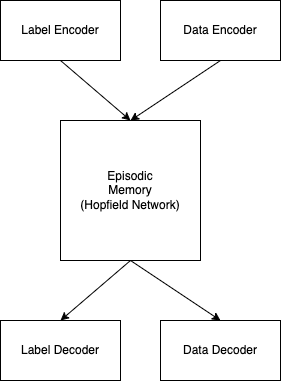

The diagram above was exported from draw.io. Its source (the exported page's mxGraphModel, read from the mxfile embedded in the PNG):
<mxGraphModel dx="962" dy="619" grid="1" gridSize="10" guides="1" tooltips="1" connect="1" arrows="1" fold="1" page="1" pageScale="1" pageWidth="850" pageHeight="1100" math="0" shadow="0">
  <root>
    <mxCell id="0" />
    <mxCell id="1" parent="0" />
    <mxCell id="11" style="edgeStyle=none;html=1;exitX=0.5;exitY=1;exitDx=0;exitDy=0;entryX=0.5;entryY=0;entryDx=0;entryDy=0;" edge="1" parent="1" source="3" target="8">
      <mxGeometry relative="1" as="geometry" />
    </mxCell>
    <mxCell id="3" value="Label Encoder" style="rounded=0;whiteSpace=wrap;html=1;" vertex="1" parent="1">
      <mxGeometry x="40" y="40" width="120" height="60" as="geometry" />
    </mxCell>
    <mxCell id="12" style="edgeStyle=none;html=1;exitX=0.5;exitY=1;exitDx=0;exitDy=0;" edge="1" parent="1" source="5">
      <mxGeometry relative="1" as="geometry">
        <mxPoint x="170" y="160" as="targetPoint" />
      </mxGeometry>
    </mxCell>
    <mxCell id="5" value="Data Encoder" style="rounded=0;whiteSpace=wrap;html=1;" vertex="1" parent="1">
      <mxGeometry x="200" y="40" width="120" height="60" as="geometry" />
    </mxCell>
    <mxCell id="15" style="edgeStyle=none;html=1;exitX=0.5;exitY=1;exitDx=0;exitDy=0;entryX=0.5;entryY=0;entryDx=0;entryDy=0;" edge="1" parent="1" source="8" target="9">
      <mxGeometry relative="1" as="geometry" />
    </mxCell>
    <mxCell id="17" style="edgeStyle=none;html=1;exitX=0.5;exitY=1;exitDx=0;exitDy=0;entryX=0.5;entryY=0;entryDx=0;entryDy=0;" edge="1" parent="1" source="8" target="10">
      <mxGeometry relative="1" as="geometry" />
    </mxCell>
    <mxCell id="8" value="Episodic&lt;br&gt;Memory&lt;br&gt;(Hopfield Network)" style="whiteSpace=wrap;html=1;aspect=fixed;" vertex="1" parent="1">
      <mxGeometry x="100" y="160" width="140" height="140" as="geometry" />
    </mxCell>
    <mxCell id="9" value="Label Decoder" style="rounded=0;whiteSpace=wrap;html=1;" vertex="1" parent="1">
      <mxGeometry x="40" y="360" width="120" height="60" as="geometry" />
    </mxCell>
    <mxCell id="10" value="Data Decoder" style="rounded=0;whiteSpace=wrap;html=1;" vertex="1" parent="1">
      <mxGeometry x="200" y="360" width="120" height="60" as="geometry" />
    </mxCell>
  </root>
</mxGraphModel>